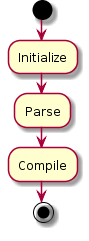

The diagram above was rendered by PlantUML. Its source (embedded in the PNG):
@startuml
start

:Initialize;
:Parse;
:Compile;

stop

@enduml